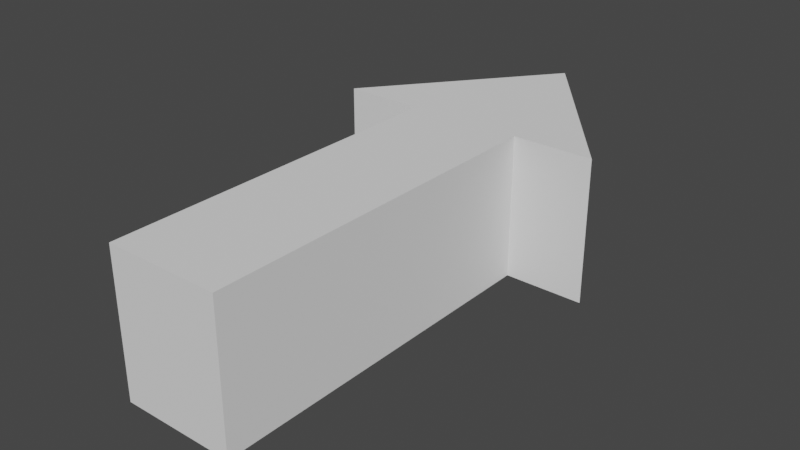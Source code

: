 # Source: arrowbutton.blend  (saved by Blender 3.1.7; exported with 4.5.12 LTS)
import bpy
from mathutils import Matrix  # noqa: F401  (used for matrix-valued properties, if any)

bpy.ops.wm.read_factory_settings(use_empty=True)
scene = bpy.context.scene
scene.name = 'Scene'

# ---- collections
col_collection = bpy.data.collections.new('Collection'); scene.collection.children.link(col_collection)

# ---- world
world_world = bpy.data.worlds.new('World'); scene.world = world_world
world_world.use_nodes = True; world_world.node_tree.nodes.clear()
_N = world_world.node_tree.nodes; _L = world_world.node_tree.links
n0 = _N.new('ShaderNodeOutputWorld'); n0.name = 'World Output'; n0.location = (300, 300)
n1 = _N.new('ShaderNodeBackground'); n1.name = 'Background'; n1.location = (10, 300)
n1.inputs[0].default_value = (0.05088, 0.05088, 0.05088, 1.0)
_L.new(n1.outputs[0], n0.inputs[0])
n0.is_active_output = True
world_world.color = (0.05088, 0.05088, 0.05088)
world_world.use_sun_shadow = False
world_world.sun_shadow_jitter_overblur = 0.0

# ---- meshes
me_cube_001 = bpy.data.meshes.new('Cube.001')
me_cube_001.from_pydata([(-0.1322, 0.0215, -0.06929), (-0.1322, 0.0215, 0.06929), (0.1322, 0.0215, -0.06929), (0.1322, 0.0215, 0.06929), (0.0, 0.1893, 0.06929), (0.0, 0.1893, -0.06929), (-0.05474, 0.0215, -0.06929), (0.05474, 0.0215, -0.06929), (-0.05474, 0.0215, 0.06929), (0.05474, 0.0215, 0.06929), (-0.05474, -0.325, -0.06929), (0.05474, -0.325, -0.06929), (0.05474, -0.325, 0.06929), (-0.05474, -0.325, 0.06929)], [], [(6, 8, 1, 0), (3, 2, 5, 4), (9, 7, 2, 3), (7, 9, 12, 11), (2, 7, 6, 0, 5), (1, 8, 9, 3, 4), (0, 1, 4, 5), (9, 8, 13, 12), (6, 10, 13, 8), (6, 7, 11, 10), (11, 12, 13, 10)])
_uv = me_cube_001.uv_layers.new(name='UVMap')
_uv.uv.foreach_set('vector', [0.2083, 0.5, 0.7917, 0.5, 0.625, 0.25, 0.125, 0.5, 0.625, 0.5, 0.375, 0.5, 0.375, 0.5, 0.625, 0.5, 0.7083, 0.5, 0.2917, 0.5, 0.375, 0.5, 0.625, 0.5, 0.2917, 0.5, 0.7083, 0.5, 0.625, 0.8333, 0.2917, 0.75, 0.375, 0.5, 0.2917, 0.5, 0.2083, 0.5, 0.125, 0.5, 0.375, 0.5, 0.875, 0.5, 0.7917, 0.5, 0.7083, 0.5, 0.625, 0.5, 0.875, 0.5, 0.375, 0.25, 0.625, 0.25, 0.625, 0.25, 0.375, 0.25, 0.7083, 0.5, 0.7917, 0.5, 0.7917, 0.75, 0.7083, 0.75, 0.2083, 0.5, 0.2083, 0.75, 0.625, 0.9167, 0.7917, 0.5, 0.2083, 0.5, 0.2917, 0.5, 0.2917, 0.75, 0.2083, 0.75, 0.375, 0.8333, 0.625, 0.8333, 0.625, 0.9167, 0.375, 0.9167])
me_cube_001.use_remesh_fix_poles = True
me_cube_001.use_remesh_preserve_attributes = False
me_cube_001.update()

# ---- objects
ob_cube = bpy.data.objects.new('Cube', me_cube_001)

# ---- transforms, parenting, visibility, modifiers, constraints
ob_cube.location = (0.0, 0.0, 0.0)

# ---- collection membership
col_collection.objects.link(ob_cube)

# ---- scene / render settings (as saved in the file)
scene.frame_start = 1; scene.frame_end = 250; scene.frame_set(1)
scene.render.engine = 'BLENDER_EEVEE_NEXT'
scene.cycles.sampling_pattern = 'TABULATED_SOBOL'
scene.cycles.use_light_tree = False
scene.view_settings.view_transform = 'Filmic'
bpy.context.view_layer.update()

# ---- added for rendering (the .blend has no active camera and no usable light): camera, sun
cam_auto = bpy.data.cameras.new('AutoCamera')
cam_auto.lens = 50.0
cam_auto.sensor_width = 36.0
cam_auto.clip_end = 1000.0
ob_auto_camera = bpy.data.objects.new('AutoCamera', cam_auto)
scene.collection.objects.link(ob_auto_camera)
ob_auto_camera.location = (0.550151, -0.728032, 0.440121)
ob_auto_camera.rotation_euler = (1.09748, -7.21219e-08, 0.694738)
scene.camera = ob_auto_camera
light_auto_sun = bpy.data.lights.new('AutoSun', 'SUN')
light_auto_sun.energy = 3.0
light_auto_sun.angle = 0.0523599
ob_auto_sun = bpy.data.objects.new('AutoSun', light_auto_sun)
scene.collection.objects.link(ob_auto_sun)
ob_auto_sun.rotation_euler = (0.872665, 0.174533, 0.523599)
bpy.context.view_layer.update()
